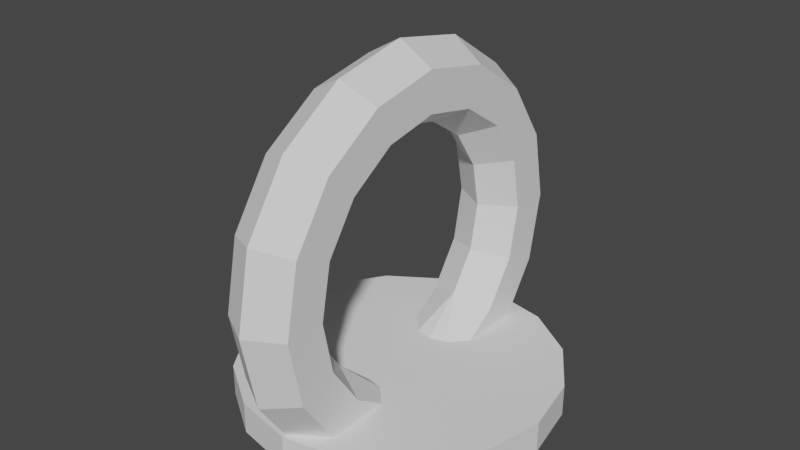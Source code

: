 # Source: portal.blend  (saved by Blender 3.4.6; exported with 4.5.12 LTS)
import bpy
from mathutils import Matrix  # noqa: F401  (used for matrix-valued properties, if any)

bpy.ops.wm.read_factory_settings(use_empty=True)
scene = bpy.context.scene
scene.name = 'Scene'

# ---- collections
col_collection = bpy.data.collections.new('Collection'); scene.collection.children.link(col_collection)

# ---- world
world_world = bpy.data.worlds.new('World'); scene.world = world_world
world_world.use_nodes = True; world_world.node_tree.nodes.clear()
_N = world_world.node_tree.nodes; _L = world_world.node_tree.links
n0 = _N.new('ShaderNodeOutputWorld'); n0.name = 'World Output'; n0.location = (300, 300)
n1 = _N.new('ShaderNodeBackground'); n1.name = 'Background'; n1.location = (10, 300)
n1.inputs[0].default_value = (0.05088, 0.05088, 0.05088, 1.0)
_L.new(n1.outputs[0], n0.inputs[0])
n0.is_active_output = True
world_world.color = (0.05088, 0.05088, 0.05088)
world_world.use_sun_shadow = False
world_world.sun_shadow_jitter_overblur = 0.0

# ---- meshes
me_torus_001 = bpy.data.meshes.new('Torus.001')
me_torus_001.from_pydata([(0.75, 0.0, 3.062e-17), (0.7508, 0.287, -4.371e-09), (0.8839, 0.8839, 0.0), (0.6187, 0.6187, 0.2165), (0.5303, 0.5303, 3.062e-17), (0.6187, 0.6187, -0.2165), (0.4784, 1.155, 0.0), (0.4305, 1.039, 0.2165), (0.3348, 0.8084, 0.2165), (0.287, 0.6929, 3.062e-17), (0.3348, 0.8084, -0.2165), (0.4305, 1.039, -0.2165), (9.437e-08, 1.25, 0.0), (8.494e-08, 1.125, 0.2165), (6.606e-08, 0.875, 0.2165), (5.662e-08, 0.75, 3.062e-17), (6.606e-08, 0.875, -0.2165), (8.494e-08, 1.125, -0.2165), (-0.4784, 1.155, 0.0), (-0.4305, 1.039, 0.2165), (-0.3348, 0.8084, 0.2165), (-0.287, 0.6929, 3.062e-17), (-0.3348, 0.8084, -0.2165), (-0.4305, 1.039, -0.2165), (-0.8839, 0.8839, 0.0), (-0.7955, 0.7955, 0.2165), (-0.6187, 0.6187, 0.2165), (-0.5303, 0.5303, 3.062e-17), (-0.6187, 0.6187, -0.2165), (-0.7955, 0.7955, -0.2165), (-1.155, 0.4784, 0.0), (-1.039, 0.4305, 0.2165), (-0.8084, 0.3348, 0.2165), (-0.6929, 0.287, 3.062e-17), (-0.8084, 0.3348, -0.2165), (-1.039, 0.4305, -0.2165), (-1.25, 1.093e-07, 0.0), (-1.125, 9.835e-08, 0.2165), (-0.875, 7.649e-08, 0.2165), (-0.75, 6.557e-08, 3.062e-17), (-0.875, 7.649e-08, -0.2165), (-1.125, 9.835e-08, -0.2165), (-1.155, -0.4784, 0.0), (-1.039, -0.4305, 0.2165), (-0.8084, -0.3348, 0.2165), (-0.6929, -0.287, 3.062e-17), (-0.8084, -0.3348, -0.2165), (-1.039, -0.4305, -0.2165), (-0.8839, -0.8839, 0.0), (-0.7955, -0.7955, 0.2165), (-0.6187, -0.6187, 0.2165), (-0.5303, -0.5303, 3.062e-17), (-0.6187, -0.6187, -0.2165), (-0.7955, -0.7955, -0.2165), (-0.4784, -1.155, 0.0), (-0.4305, -1.039, 0.2165), (-0.3348, -0.8084, 0.2165), (-0.287, -0.6929, 3.062e-17), (-0.3348, -0.8084, -0.2165), (-0.4305, -1.039, -0.2165), (9.437e-08, -1.25, 0.0), (8.494e-08, -1.125, 0.2165), (6.606e-08, -0.875, 0.2165), (5.662e-08, -0.75, 3.062e-17), (6.606e-08, -0.875, -0.2165), (8.494e-08, -1.125, -0.2165), (0.4784, -1.155, 0.0), (0.4305, -1.039, 0.2165), (0.3348, -0.8084, 0.2165), (0.287, -0.6929, 3.062e-17), (0.3348, -0.8084, -0.2165), (0.4305, -1.039, -0.2165), (0.6187, -0.6187, 0.2165), (0.5303, -0.5303, 3.062e-17), (0.6187, -0.6187, -0.2165), (0.7508, -0.287, -4.371e-09), (0.95, 1.0, -7.172e-08), (0.75, 1.0, -5.662e-08), (0.95, 0.9239, 0.3827), (0.75, 0.9239, 0.3827), (0.95, 0.7071, 0.7071), (0.75, 0.7071, 0.7071), (0.95, 0.3827, 0.9239), (0.75, 0.3827, 0.9239), (0.95, 0.0, 1.0), (0.75, 0.0, 1.0), (0.95, -0.3827, 0.9239), (0.75, -0.3827, 0.9239), (0.95, -0.7071, 0.7071), (0.75, -0.7071, 0.7071), (0.95, -0.9239, 0.3827), (0.75, -0.9239, 0.3827), (0.95, -1.0, -7.172e-08), (0.75, -1.0, -5.662e-08), (0.95, -0.9239, -0.3827), (0.75, -0.9239, -0.3827), (0.95, -0.7071, -0.7071), (0.75, -0.7071, -0.7071), (0.95, -0.3827, -0.9239), (0.75, -0.3827, -0.9239), (0.95, 0.0, -1.0), (0.75, 0.0, -1.0), (0.95, 0.3827, -0.9239), (0.75, 0.3827, -0.9239), (0.95, 0.7071, -0.7071), (0.75, 0.7071, -0.7071), (0.95, 0.9239, -0.3827), (0.75, 0.9239, -0.3827), (0.75, 0.0, 5.162e-08), (0.75, 0.9733, 0.0), (0.75, 1.0, -5.662e-08), (0.75, 0.9239, 0.3827), (0.75, 0.7071, 0.7071), (0.75, 0.3827, 0.9239), (0.75, 0.0, 1.0), (0.75, -0.3827, 0.9239), (0.75, -0.7071, 0.7071), (0.75, -0.9239, 0.3827), (0.75, -1.0, -5.662e-08), (0.75, -0.9733, 0.0), (0.75, -0.8259, 0.2165), (0.75, -0.75, 0.2165), (0.75, -0.4222, 0.2165), (0.75, -0.3107, 0.107), (0.75, 0.3107, 0.107), (0.75, 0.0, 5.162e-08), (0.75, 0.3107, -0.107), (0.75, 0.0, -5.162e-08), (0.75, 0.75, 0.2165), (0.75, 0.4222, 0.2165), (0.75, 0.4222, -0.2165), (0.75, 0.75, -0.2165), (0.75, 0.9733, 0.0), (0.75, 0.8259, 0.2165), (0.75, 0.8259, -0.2165), (0.75, -0.9733, 0.0), (0.75, -0.8259, 0.2165), (0.75, -0.75, 0.2165), (0.75, -0.75, -0.2165), (0.75, -0.8259, -0.2165), (0.75, -0.4222, 0.2165), (0.75, -0.3107, 0.107), (0.75, -0.3107, -0.107), (0.75, -0.4222, -0.2165), (0.75, 0.8259, 0.2165), (0.75, 0.75, 0.2165), (0.75, 0.4222, 0.2165), (0.75, 0.3107, 0.107), (0.75, 0.3107, -0.107), (0.75, 0.4222, -0.2165), (0.75, 0.75, -0.2165), (0.75, 0.8259, -0.2165), (0.75, 0.9239, -0.3827), (0.75, 0.7071, -0.7071), (0.75, 0.3827, -0.9239), (0.75, 0.0, -1.0), (0.75, -0.3827, -0.9239), (0.75, -0.7071, -0.7071), (0.75, -0.9239, -0.3827), (0.75, -0.8259, -0.2165), (0.75, -0.75, -0.2165), (0.75, -0.4222, -0.2165), (0.75, -0.3107, -0.107), (0.75, 0.0, -5.162e-08)], [(2, 132)], [(3, 9, 4), (9, 5, 4), (6, 13, 7), (13, 8, 7), (8, 15, 9), (15, 10, 9), (10, 17, 11), (17, 6, 11), (18, 13, 12), (19, 14, 13), (20, 15, 14), (21, 16, 15), (16, 23, 17), (23, 12, 17), (24, 19, 18), (25, 20, 19), (26, 21, 20), (27, 22, 21), (22, 29, 23), (23, 24, 18), (24, 31, 25), (25, 32, 26), (32, 27, 26), (33, 28, 27), (34, 29, 28), (35, 24, 29), (36, 31, 30), (31, 38, 32), (38, 33, 32), (39, 34, 33), (40, 35, 34), (35, 36, 30), (42, 37, 36), (37, 44, 38), (44, 39, 38), (45, 40, 39), (46, 41, 40), (47, 36, 41), (48, 43, 42), (49, 44, 43), (50, 45, 44), (45, 52, 46), (46, 53, 47), (53, 42, 47), (48, 55, 49), (49, 56, 50), (56, 51, 50), (57, 52, 51), (58, 53, 52), (59, 48, 53), (60, 55, 54), (55, 62, 56), (62, 57, 56), (63, 58, 57), (64, 59, 58), (65, 54, 59), (66, 61, 60), (61, 68, 62), (68, 63, 62), (63, 70, 64), (70, 65, 64), (65, 66, 60), (72, 69, 68), (73, 70, 69), (76, 79, 78), (79, 80, 78), (80, 83, 82), (83, 84, 82), (85, 86, 84), (87, 88, 86), (89, 90, 88), (91, 92, 90), (93, 94, 92), (95, 96, 94), (97, 98, 96), (99, 100, 98), (101, 102, 100), (102, 105, 104), (105, 106, 104), (106, 77, 76), (106, 82, 90), (127, 142, 75), (128, 3, 129), (4, 1, 124), (4, 130, 126), (5, 131, 130), (132, 7, 133), (3, 128, 133), (10, 11, 134), (11, 132, 134), (67, 135, 136), (68, 136, 72), (74, 138, 139), (135, 71, 139), (72, 137, 140), (141, 75, 73), (143, 73, 142), (74, 143, 138), (110, 109, 144), (118, 119, 159), (1, 126, 127), (3, 8, 9), (9, 10, 5), (6, 12, 13), (13, 14, 8), (8, 14, 15), (15, 16, 10), (10, 16, 17), (17, 12, 6), (18, 19, 13), (19, 20, 14), (20, 21, 15), (21, 22, 16), (16, 22, 23), (23, 18, 12), (24, 25, 19), (25, 26, 20), (26, 27, 21), (27, 28, 22), (22, 28, 29), (23, 29, 24), (24, 30, 31), (25, 31, 32), (32, 33, 27), (33, 34, 28), (34, 35, 29), (35, 30, 24), (36, 37, 31), (31, 37, 38), (38, 39, 33), (39, 40, 34), (40, 41, 35), (35, 41, 36), (42, 43, 37), (37, 43, 44), (44, 45, 39), (45, 46, 40), (46, 47, 41), (47, 42, 36), (48, 49, 43), (49, 50, 44), (50, 51, 45), (45, 51, 52), (46, 52, 53), (53, 48, 42), (48, 54, 55), (49, 55, 56), (56, 57, 51), (57, 58, 52), (58, 59, 53), (59, 54, 48), (60, 61, 55), (55, 61, 62), (62, 63, 57), (63, 64, 58), (64, 65, 59), (65, 60, 54), (66, 67, 61), (61, 67, 68), (68, 69, 63), (63, 69, 70), (70, 71, 65), (65, 71, 66), (72, 73, 69), (73, 74, 70), (76, 77, 79), (79, 81, 80), (80, 81, 83), (83, 85, 84), (85, 87, 86), (87, 89, 88), (89, 91, 90), (91, 93, 92), (93, 95, 94), (95, 97, 96), (97, 99, 98), (99, 101, 100), (101, 103, 102), (102, 103, 105), (105, 107, 106), (106, 107, 77), (106, 76, 78), (78, 80, 106), (80, 82, 106), (82, 84, 86), (86, 88, 82), (88, 90, 82), (90, 92, 94), (94, 96, 98), (98, 100, 106), (100, 102, 106), (102, 104, 106), (90, 94, 106), (94, 98, 106), (75, 141, 125), (125, 0, 75), (0, 127, 75), (124, 129, 4), (129, 3, 4), (126, 1, 4), (4, 5, 130), (132, 6, 7), (133, 7, 8), (8, 3, 133), (134, 131, 5), (5, 10, 134), (11, 6, 132), (67, 66, 135), (67, 136, 68), (136, 137, 72), (71, 70, 139), (70, 74, 139), (135, 66, 71), (73, 72, 140), (140, 141, 73), (74, 73, 143), (73, 75, 142), (147, 108, 114), (108, 123, 114), (122, 121, 116), (121, 120, 117), (116, 121, 117), (123, 122, 114), (144, 145, 111), (145, 146, 112), (112, 146, 113), (146, 147, 114), (120, 119, 118), (114, 122, 115), (120, 118, 117), (116, 115, 122), (114, 113, 146), (112, 111, 145), (111, 110, 144), (163, 148, 155), (148, 149, 155), (149, 150, 153), (150, 151, 152), (153, 150, 152), (162, 163, 155), (159, 160, 158), (160, 161, 157), (157, 161, 156), (161, 162, 155), (151, 109, 110), (155, 149, 154), (151, 110, 152), (153, 154, 149), (155, 156, 161), (157, 158, 160), (158, 118, 159), (127, 0, 1), (0, 125, 1), (125, 124, 1)])
_uv = me_torus_001.uv_layers.new(name='UVMap')
_uv.uv.foreach_set('vector', [0.625, 0.8333, 0.6875, 1.0, 0.625, 1.0, 0.6875, -1.11e-16, 0.625, 0.1667, 0.625, -1.11e-16, 0.6875, 0.5, 0.75, 0.6667, 0.6875, 0.6667, 0.75, 0.6667, 0.6875, 0.8333, 0.6875, 0.6667, 0.6875, 0.8333, 0.75, 1.0, 0.6875, 1.0, 0.75, -1.11e-16, 0.6875, 0.1667, 0.6875, -1.11e-16, 0.6875, 0.1667, 0.75, 0.3333, 0.6875, 0.3333, 0.75, 0.3333, 0.6875, 0.5, 0.6875, 0.3333, 0.8125, 0.5, 0.75, 0.6667, 0.75, 0.5, 0.8125, 0.6667, 0.75, 0.8333, 0.75, 0.6667, 0.8125, 0.8333, 0.75, 1.0, 0.75, 0.8333, 0.8125, -1.11e-16, 0.75, 0.1667, 0.75, -1.11e-16, 0.75, 0.1667, 0.8125, 0.3333, 0.75, 0.3333, 0.8125, 0.3333, 0.75, 0.5, 0.75, 0.3333, 0.875, 0.5, 0.8125, 0.6667, 0.8125, 0.5, 0.875, 0.6667, 0.8125, 0.8333, 0.8125, 0.6667, 0.875, 0.8333, 0.8125, 1.0, 0.8125, 0.8333, 0.875, -1.11e-16, 0.8125, 0.1667, 0.8125, -1.11e-16, 0.8125, 0.1667, 0.875, 0.3333, 0.8125, 0.3333, 0.8125, 0.3333, 0.875, 0.5, 0.8125, 0.5, 0.875, 0.5, 0.9375, 0.6667, 0.875, 0.6667, 0.875, 0.6667, 0.9375, 0.8333, 0.875, 0.8333, 0.9375, 0.8333, 0.875, 1.0, 0.875, 0.8333, 0.9375, -1.11e-16, 0.875, 0.1667, 0.875, -1.11e-16, 0.9375, 0.1667, 0.875, 0.3333, 0.875, 0.1667, 0.9375, 0.3333, 0.875, 0.5, 0.875, 0.3333, 1.0, 0.5, 0.9375, 0.6667, 0.9375, 0.5, 0.9375, 0.6667, 1.0, 0.8333, 0.9375, 0.8333, 1.0, 0.8333, 0.9375, 1.0, 0.9375, 0.8333, 1.0, -1.11e-16, 0.9375, 0.1667, 0.9375, -1.11e-16, 1.0, 0.1667, 0.9375, 0.3333, 0.9375, 0.1667, 0.9375, 0.3333, 1.0, 0.5, 0.9375, 0.5, 0.0625, 0.5, 0.0, 0.6667, 0.0, 0.5, 0.0, 0.6667, 0.0625, 0.8333, 0.0, 0.8333, 0.0625, 0.8333, 0.0, 1.0, 0.0, 0.8333, 0.0625, -1.11e-16, 0.0, 0.1667, 0.0, -1.11e-16, 0.0625, 0.1667, 0.0, 0.3333, 0.0, 0.1667, 0.0625, 0.3333, 0.0, 0.5, 0.0, 0.3333, 0.125, 0.5, 0.0625, 0.6667, 0.0625, 0.5, 0.125, 0.6667, 0.0625, 0.8333, 0.0625, 0.6667, 0.125, 0.8333, 0.0625, 1.0, 0.0625, 0.8333, 0.0625, -1.11e-16, 0.125, 0.1667, 0.0625, 0.1667, 0.0625, 0.1667, 0.125, 0.3333, 0.0625, 0.3333, 0.125, 0.3333, 0.0625, 0.5, 0.0625, 0.3333, 0.125, 0.5, 0.1875, 0.6667, 0.125, 0.6667, 0.125, 0.6667, 0.1875, 0.8333, 0.125, 0.8333, 0.1875, 0.8333, 0.125, 1.0, 0.125, 0.8333, 0.1875, -1.11e-16, 0.125, 0.1667, 0.125, -1.11e-16, 0.1875, 0.1667, 0.125, 0.3333, 0.125, 0.1667, 0.1875, 0.3333, 0.125, 0.5, 0.125, 0.3333, 0.25, 0.5, 0.1875, 0.6667, 0.1875, 0.5, 0.1875, 0.6667, 0.25, 0.8333, 0.1875, 0.8333, 0.25, 0.8333, 0.1875, 1.0, 0.1875, 0.8333, 0.25, -1.11e-16, 0.1875, 0.1667, 0.1875, -1.11e-16, 0.25, 0.1667, 0.1875, 0.3333, 0.1875, 0.1667, 0.25, 0.3333, 0.1875, 0.5, 0.1875, 0.3333, 0.3125, 0.5, 0.25, 0.6667, 0.25, 0.5, 0.25, 0.6667, 0.3125, 0.8333, 0.25, 0.8333, 0.3125, 0.8333, 0.25, 1.0, 0.25, 0.8333, 0.25, -1.11e-16, 0.3125, 0.1667, 0.25, 0.1667, 0.3125, 0.1667, 0.25, 0.3333, 0.25, 0.1667, 0.25, 0.3333, 0.3125, 0.5, 0.25, 0.5, 0.375, 0.8333, 0.3125, 1.0, 0.3125, 0.8333, 0.375, -1.11e-16, 0.3125, 0.1667, 0.3125, -1.11e-16, 1.0, 0.5, 0.9375, 1.0, 0.9375, 0.5, 0.9375, 1.0, 0.875, 0.5, 0.9375, 0.5, 0.875, 0.5, 0.8125, 1.0, 0.8125, 0.5, 0.8125, 1.0, 0.75, 0.5, 0.8125, 0.5, 0.75, 1.0, 0.6875, 0.5, 0.75, 0.5, 0.6875, 1.0, 0.625, 0.5, 0.6875, 0.5, 0.625, 1.0, 0.5625, 0.5, 0.625, 0.5, 0.5625, 1.0, 0.5, 0.5, 0.5625, 0.5, 0.5, 1.0, 0.4375, 0.5, 0.5, 0.5, 0.4375, 1.0, 0.375, 0.5, 0.4375, 0.5, 0.375, 1.0, 0.3125, 0.5, 0.375, 0.5, 0.3125, 1.0, 0.25, 0.5, 0.3125, 0.5, 0.25, 1.0, 0.1875, 0.5, 0.25, 0.5, 0.1875, 0.5, 0.125, 1.0, 0.125, 0.5, 0.125, 1.0, 0.0625, 0.5, 0.125, 0.5, 0.0625, 0.5, 0.0, 1.0, 0.0, 0.5, 0.6582, 0.4717, 0.9717, 0.3418, 0.8418, 0.02827, 0.5, -1.11e-16, 0.4375, 0.08239, 0.4375, 1.0, 0.625, 0.7096, 0.625, 0.8333, 0.5817, 0.8333, 0.625, 1.0, 0.5625, 1.0, 0.5625, 0.9176, 0.625, -1.11e-16, 0.5817, 0.1667, 0.5625, 0.08239, 0.625, 0.1667, 0.625, 0.2904, 0.5817, 0.1667, 0.6456, 0.5, 0.6875, 0.6667, 0.6328, 0.6667, 0.625, 0.8333, 0.625, 0.7096, 0.6328, 0.6667, 0.6875, 0.1667, 0.6875, 0.3333, 0.6328, 0.3333, 0.6875, 0.3333, 0.6456, 0.5, 0.6328, 0.3333, 0.3125, 0.6667, 0.3544, 0.5, 0.3672, 0.6667, 0.3125, 0.8333, 0.3672, 0.6667, 0.375, 0.8333, 0.375, 0.1667, 0.375, 0.2904, 0.3672, 0.3333, 0.3544, 0.5, 0.3125, 0.3333, 0.3672, 0.3333, 0.375, 0.8333, 0.375, 0.7096, 0.4183, 0.8333, 0.4375, 0.9176, 0.4375, 1.0, 0.375, 1.0, 0.4183, 0.1667, 0.375, -1.11e-16, 0.4375, 0.08239, 0.375, 0.1667, 0.4183, 0.1667, 0.375, 0.2904, 0.25, 0.49, 0.25, 0.4836, 0.302, 0.4482, 0.25, 0.01, 0.25, 0.0164, 0.198, 0.05179, 0.5625, -1.11e-16, 0.5625, 0.08239, 0.5, 5.96e-08, 0.625, 0.8333, 0.6875, 0.8333, 0.6875, 1.0, 0.6875, -1.11e-16, 0.6875, 0.1667, 0.625, 0.1667, 0.6875, 0.5, 0.75, 0.5, 0.75, 0.6667, 0.75, 0.6667, 0.75, 0.8333, 0.6875, 0.8333, 0.6875, 0.8333, 0.75, 0.8333, 0.75, 1.0, 0.75, -1.11e-16, 0.75, 0.1667, 0.6875, 0.1667, 0.6875, 0.1667, 0.75, 0.1667, 0.75, 0.3333, 0.75, 0.3333, 0.75, 0.5, 0.6875, 0.5, 0.8125, 0.5, 0.8125, 0.6667, 0.75, 0.6667, 0.8125, 0.6667, 0.8125, 0.8333, 0.75, 0.8333, 0.8125, 0.8333, 0.8125, 1.0, 0.75, 1.0, 0.8125, -1.11e-16, 0.8125, 0.1667, 0.75, 0.1667, 0.75, 0.1667, 0.8125, 0.1667, 0.8125, 0.3333, 0.8125, 0.3333, 0.8125, 0.5, 0.75, 0.5, 0.875, 0.5, 0.875, 0.6667, 0.8125, 0.6667, 0.875, 0.6667, 0.875, 0.8333, 0.8125, 0.8333, 0.875, 0.8333, 0.875, 1.0, 0.8125, 1.0, 0.875, -1.11e-16, 0.875, 0.1667, 0.8125, 0.1667, 0.8125, 0.1667, 0.875, 0.1667, 0.875, 0.3333, 0.8125, 0.3333, 0.875, 0.3333, 0.875, 0.5, 0.875, 0.5, 0.9375, 0.5, 0.9375, 0.6667, 0.875, 0.6667, 0.9375, 0.6667, 0.9375, 0.8333, 0.9375, 0.8333, 0.9375, 1.0, 0.875, 1.0, 0.9375, -1.11e-16, 0.9375, 0.1667, 0.875, 0.1667, 0.9375, 0.1667, 0.9375, 0.3333, 0.875, 0.3333, 0.9375, 0.3333, 0.9375, 0.5, 0.875, 0.5, 1.0, 0.5, 1.0, 0.6667, 0.9375, 0.6667, 0.9375, 0.6667, 1.0, 0.6667, 1.0, 0.8333, 1.0, 0.8333, 1.0, 1.0, 0.9375, 1.0, 1.0, -1.11e-16, 1.0, 0.1667, 0.9375, 0.1667, 1.0, 0.1667, 1.0, 0.3333, 0.9375, 0.3333, 0.9375, 0.3333, 1.0, 0.3333, 1.0, 0.5, 0.0625, 0.5, 0.0625, 0.6667, 0.0, 0.6667, 0.0, 0.6667, 0.0625, 0.6667, 0.0625, 0.8333, 0.0625, 0.8333, 0.0625, 1.0, 0.0, 1.0, 0.0625, -1.11e-16, 0.0625, 0.1667, 0.0, 0.1667, 0.0625, 0.1667, 0.0625, 0.3333, 0.0, 0.3333, 0.0625, 0.3333, 0.0625, 0.5, 0.0, 0.5, 0.125, 0.5, 0.125, 0.6667, 0.0625, 0.6667, 0.125, 0.6667, 0.125, 0.8333, 0.0625, 0.8333, 0.125, 0.8333, 0.125, 1.0, 0.0625, 1.0, 0.0625, -1.11e-16, 0.125, -1.11e-16, 0.125, 0.1667, 0.0625, 0.1667, 0.125, 0.1667, 0.125, 0.3333, 0.125, 0.3333, 0.125, 0.5, 0.0625, 0.5, 0.125, 0.5, 0.1875, 0.5, 0.1875, 0.6667, 0.125, 0.6667, 0.1875, 0.6667, 0.1875, 0.8333, 0.1875, 0.8333, 0.1875, 1.0, 0.125, 1.0, 0.1875, -1.11e-16, 0.1875, 0.1667, 0.125, 0.1667, 0.1875, 0.1667, 0.1875, 0.3333, 0.125, 0.3333, 0.1875, 0.3333, 0.1875, 0.5, 0.125, 0.5, 0.25, 0.5, 0.25, 0.6667, 0.1875, 0.6667, 0.1875, 0.6667, 0.25, 0.6667, 0.25, 0.8333, 0.25, 0.8333, 0.25, 1.0, 0.1875, 1.0, 0.25, -1.11e-16, 0.25, 0.1667, 0.1875, 0.1667, 0.25, 0.1667, 0.25, 0.3333, 0.1875, 0.3333, 0.25, 0.3333, 0.25, 0.5, 0.1875, 0.5, 0.3125, 0.5, 0.3125, 0.6667, 0.25, 0.6667, 0.25, 0.6667, 0.3125, 0.6667, 0.3125, 0.8333, 0.3125, 0.8333, 0.3125, 1.0, 0.25, 1.0, 0.25, -1.11e-16, 0.3125, -1.11e-16, 0.3125, 0.1667, 0.3125, 0.1667, 0.3125, 0.3333, 0.25, 0.3333, 0.25, 0.3333, 0.3125, 0.3333, 0.3125, 0.5, 0.375, 0.8333, 0.375, 1.0, 0.3125, 1.0, 0.375, -1.11e-16, 0.375, 0.1667, 0.3125, 0.1667, 1.0, 0.5, 1.0, 1.0, 0.9375, 1.0, 0.9375, 1.0, 0.875, 1.0, 0.875, 0.5, 0.875, 0.5, 0.875, 1.0, 0.8125, 1.0, 0.8125, 1.0, 0.75, 1.0, 0.75, 0.5, 0.75, 1.0, 0.6875, 1.0, 0.6875, 0.5, 0.6875, 1.0, 0.625, 1.0, 0.625, 0.5, 0.625, 1.0, 0.5625, 1.0, 0.5625, 0.5, 0.5625, 1.0, 0.5, 1.0, 0.5, 0.5, 0.5, 1.0, 0.4375, 1.0, 0.4375, 0.5, 0.4375, 1.0, 0.375, 1.0, 0.375, 0.5, 0.375, 1.0, 0.3125, 1.0, 0.3125, 0.5, 0.3125, 1.0, 0.25, 1.0, 0.25, 0.5, 0.25, 1.0, 0.1875, 1.0, 0.1875, 0.5, 0.1875, 0.5, 0.1875, 1.0, 0.125, 1.0, 0.125, 1.0, 0.0625, 1.0, 0.0625, 0.5, 0.0625, 0.5, 0.0625, 1.0, 0.0, 1.0, 0.6582, 0.4717, 0.75, 0.49, 0.8418, 0.4717, 0.8418, 0.4717, 0.9197, 0.4197, 0.6582, 0.4717, 0.9197, 0.4197, 0.9717, 0.3418, 0.6582, 0.4717, 0.9717, 0.3418, 0.99, 0.25, 0.9717, 0.1582, 0.9717, 0.1582, 0.9197, 0.08029, 0.9717, 0.3418, 0.9197, 0.08029, 0.8418, 0.02827, 0.9717, 0.3418, 0.8418, 0.02827, 0.75, 0.01, 0.6582, 0.02827, 0.6582, 0.02827, 0.5803, 0.08029, 0.5283, 0.1582, 0.5283, 0.1582, 0.51, 0.25, 0.6582, 0.4717, 0.51, 0.25, 0.5283, 0.3418, 0.6582, 0.4717, 0.5283, 0.3418, 0.5803, 0.4197, 0.6582, 0.4717, 0.8418, 0.02827, 0.6582, 0.02827, 0.6582, 0.4717, 0.6582, 0.02827, 0.5283, 0.1582, 0.6582, 0.4717, 0.4375, 1.0, 0.4375, 0.9176, 0.5, 1.0, 0.5, 1.0, 0.5, -1.11e-16, 0.4375, 1.0, 0.5, -1.11e-16, 0.5, -1.11e-16, 0.4375, 1.0, 0.5625, 0.9176, 0.5817, 0.8333, 0.625, 1.0, 0.5817, 0.8333, 0.625, 0.8333, 0.625, 1.0, 0.5625, 0.08239, 0.5625, -1.11e-16, 0.625, -1.11e-16, 0.625, -1.11e-16, 0.625, 0.1667, 0.5817, 0.1667, 0.6456, 0.5, 0.6875, 0.5, 0.6875, 0.6667, 0.6328, 0.6667, 0.6875, 0.6667, 0.6875, 0.8333, 0.6875, 0.8333, 0.625, 0.8333, 0.6328, 0.6667, 0.6328, 0.3333, 0.625, 0.2904, 0.625, 0.1667, 0.625, 0.1667, 0.6875, 0.1667, 0.6328, 0.3333, 0.6875, 0.3333, 0.6875, 0.5, 0.6456, 0.5, 0.3125, 0.6667, 0.3125, 0.5, 0.3544, 0.5, 0.3125, 0.6667, 0.3672, 0.6667, 0.3125, 0.8333, 0.3672, 0.6667, 0.375, 0.7096, 0.375, 0.8333, 0.3125, 0.3333, 0.3125, 0.1667, 0.3672, 0.3333, 0.3125, 0.1667, 0.375, 0.1667, 0.3672, 0.3333, 0.3544, 0.5, 0.3125, 0.5, 0.3125, 0.3333, 0.375, 1.0, 0.375, 0.8333, 0.4183, 0.8333, 0.4183, 0.8333, 0.4375, 0.9176, 0.375, 1.0, 0.375, 0.1667, 0.375, -1.11e-16, 0.4183, 0.1667, 0.375, -1.11e-16, 0.4375, -1.11e-16, 0.4375, 0.08239, 0.2757, 0.3246, 0.25, 0.25, 0.49, 0.25, 0.25, 0.25, 0.2757, 0.1754, 0.49, 0.25, 0.302, 0.1487, 0.302, 0.07, 0.4197, 0.08029, 0.302, 0.07, 0.302, 0.05179, 0.3418, 0.02827, 0.4197, 0.08029, 0.302, 0.07, 0.3418, 0.02827, 0.2757, 0.1754, 0.302, 0.1487, 0.49, 0.25, 0.302, 0.4482, 0.302, 0.43, 0.3418, 0.4717, 0.302, 0.43, 0.302, 0.3513, 0.4197, 0.4197, 0.4197, 0.4197, 0.302, 0.3513, 0.4717, 0.3418, 0.302, 0.3513, 0.2757, 0.3246, 0.49, 0.25, 0.302, 0.05179, 0.25, 0.0164, 0.25, 0.01, 0.49, 0.25, 0.302, 0.1487, 0.4717, 0.1582, 0.302, 0.05179, 0.25, 0.01, 0.3418, 0.02827, 0.4197, 0.08029, 0.4717, 0.1582, 0.302, 0.1487, 0.49, 0.25, 0.4717, 0.3418, 0.302, 0.3513, 0.4197, 0.4197, 0.3418, 0.4717, 0.302, 0.43, 0.3418, 0.4717, 0.25, 0.49, 0.302, 0.4482, 0.25, 0.25, 0.2243, 0.3246, 0.01, 0.25, 0.2243, 0.3246, 0.198, 0.3513, 0.01, 0.25, 0.198, 0.3513, 0.198, 0.43, 0.08029, 0.4197, 0.198, 0.43, 0.198, 0.4482, 0.1582, 0.4717, 0.08029, 0.4197, 0.198, 0.43, 0.1582, 0.4717, 0.2243, 0.1754, 0.25, 0.25, 0.01, 0.25, 0.198, 0.05179, 0.198, 0.07, 0.1582, 0.02827, 0.198, 0.07, 0.198, 0.1487, 0.08029, 0.08029, 0.08029, 0.08029, 0.198, 0.1487, 0.02827, 0.1582, 0.198, 0.1487, 0.2243, 0.1754, 0.01, 0.25, 0.198, 0.4482, 0.25, 0.4836, 0.25, 0.49, 0.01, 0.25, 0.198, 0.3513, 0.02827, 0.3418, 0.198, 0.4482, 0.25, 0.49, 0.1582, 0.4717, 0.08029, 0.4197, 0.02827, 0.3418, 0.198, 0.3513, 0.01, 0.25, 0.02827, 0.1582, 0.198, 0.1487, 0.08029, 0.08029, 0.1582, 0.02827, 0.198, 0.07, 0.1582, 0.02827, 0.25, 0.01, 0.198, 0.05179, 0.5, 5.96e-08, 0.5, 1.0, 0.5625, -1.11e-16, 0.5, 1.0, 0.5, 1.0, 0.5625, -1.11e-16, 0.5, 1.0, 0.5625, 0.9176, 0.5625, -1.11e-16])
me_torus_001.update()

# ---- objects
ob_torus_001 = bpy.data.objects.new('Torus.001', me_torus_001)

# ---- transforms, parenting, visibility, modifiers, constraints
ob_torus_001.location = (0.0, 0.0, 0.85)
ob_torus_001.rotation_euler = (-0.0, 1.571, 0.0)

# ---- collection membership
col_collection.objects.link(ob_torus_001)

# ---- scene / render settings (as saved in the file)
scene.frame_start = 1; scene.frame_end = 250; scene.frame_set(1)
scene.render.engine = 'BLENDER_EEVEE_NEXT'
scene.cycles.sampling_pattern = 'TABULATED_SOBOL'
scene.cycles.use_light_tree = False
scene.view_settings.view_transform = 'Filmic'
bpy.context.view_layer.update()

# ---- added for rendering (the .blend has no active camera and no usable light): camera, sun
cam_auto = bpy.data.cameras.new('AutoCamera')
cam_auto.lens = 50.0
cam_auto.sensor_width = 36.0
cam_auto.clip_end = 1000.0
ob_auto_camera = bpy.data.objects.new('AutoCamera', cam_auto)
scene.collection.objects.link(ob_auto_camera)
ob_auto_camera.location = (3.59411, -4.31294, 3.87529)
ob_auto_camera.rotation_euler = (1.09748, -7.21219e-08, 0.694738)
scene.camera = ob_auto_camera
light_auto_sun = bpy.data.lights.new('AutoSun', 'SUN')
light_auto_sun.energy = 3.0
light_auto_sun.angle = 0.0523599
ob_auto_sun = bpy.data.objects.new('AutoSun', light_auto_sun)
scene.collection.objects.link(ob_auto_sun)
ob_auto_sun.rotation_euler = (0.872665, 0.174533, 0.523599)
bpy.context.view_layer.update()
